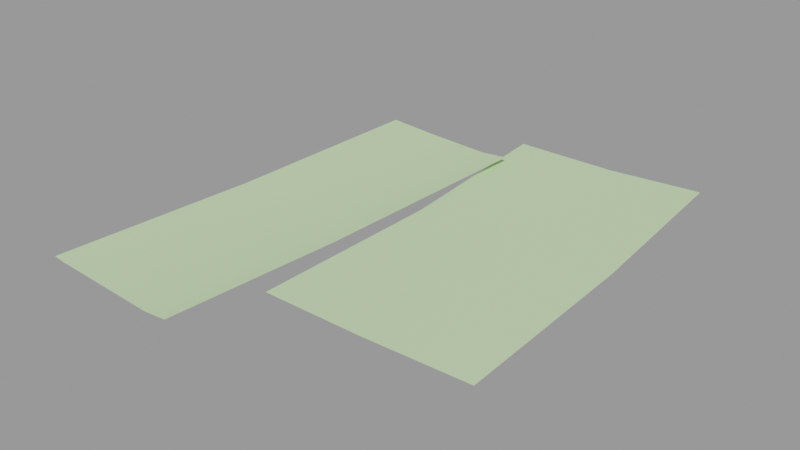 # Source: roof_tiles2.blend  (saved by Blender 2.92.15; exported with 4.5.12 LTS)
import bpy
from mathutils import Matrix  # noqa: F401  (used for matrix-valued properties, if any)

bpy.ops.wm.read_factory_settings(use_empty=True)
scene = bpy.context.scene
scene.name = 'roof_tiles2.qc'

# ---- collections
col_roof_tiles2 = bpy.data.collections.new('roof_tiles2'); scene.collection.children.link(col_roof_tiles2)

# ---- materials (node trees are filled in below, after node groups)
mat_wall019 = bpy.data.materials.new('wall019')
mat_wall019.use_transparent_shadow = False
mat_wall019.diffuse_color = (0.5691, 0.7785, 0.4277, 1.0)

# ---- material node trees

# ---- meshes
me_roof_tiles2_reference = bpy.data.meshes.new('roof_tiles2_reference')
me_roof_tiles2_reference.from_pydata([(6.325, -90.27, 1.16), (1.017, -162.0, 1.401), (5.298, -162.4, 1.249), (31.18, -20.25, 2.945), (11.63, -18.51, 3.233), (18.11, -92.02, 0.9378), (49.71, -100.5, 0.9177), (45.74, -164.7, 1.249), (54.62, -165.1, 2.376), (59.03, -103.9, 2.077), (64.88, -22.84, 4.168), (54.56, -22.1, 2.945), (97.5, -67.89, 1.234), (99.16, -137.7, 2.172), (134.2, -135.1, 0.9215), (66.61, -139.5, 3.735), (63.91, -68.28, 0.9215), (60.02, -4.618, 2.016), (94.83, -2.965, 1.078), (127.6, -1.408, 2.016), (132.0, -65.41, 0.9215)], [], [(0, 1, 2), (3, 4, 0), (3, 0, 5), (0, 2, 5), (2, 6, 5), (2, 7, 6), (6, 7, 8), (6, 8, 9), (10, 6, 9), (10, 11, 6), (6, 11, 3), (6, 3, 5), (12, 13, 14), (12, 15, 13), (12, 16, 15), (12, 17, 16), (12, 18, 17), (12, 19, 18), (12, 20, 19), (12, 14, 20)])
me_roof_tiles2_reference.polygons.foreach_set('use_smooth', [True] * 20)
_uv = me_roof_tiles2_reference.uv_layers.new(name='UVMap')
_uv.uv.foreach_set('vector', [0.773, 0.4158, 0.77, 0.1405, 0.7902, 0.1402, 0.8569, 0.6895, 0.775, 0.6915, 0.773, 0.4158, 0.8569, 0.6895, 0.773, 0.4158, 0.8232, 0.412, 0.773, 0.4158, 0.7902, 0.1402, 0.8232, 0.412, 0.7902, 0.1402, 0.9558, 0.3879, 0.8232, 0.412, 0.7902, 0.1402, 0.9577, 0.1422, 0.9558, 0.3879, 0.9558, 0.3879, 0.9577, 0.1422, 0.9953, 0.1428, 0.9558, 0.3879, 0.9953, 0.1428, 0.9961, 0.3774, 0.9975, 0.6886, 0.9558, 0.3879, 0.9961, 0.3774, 0.9975, 0.6886, 0.9539, 0.6885, 0.9558, 0.3879, 0.9558, 0.3879, 0.9539, 0.6885, 0.8569, 0.6895, 0.9558, 0.3879, 0.8569, 0.6895, 0.8232, 0.412, 0.106, 0.5365, 0.1119, 0.7627, 0.008164, 0.7604, 0.106, 0.5365, 0.2083, 0.7629, 0.1119, 0.7627, 0.106, 0.5365, 0.2052, 0.5319, 0.2083, 0.7629, 0.106, 0.5365, 0.2064, 0.325, 0.2052, 0.5319, 0.106, 0.5365, 0.1036, 0.326, 0.2064, 0.325, 0.106, 0.5365, 0.006763, 0.3264, 0.1036, 0.326, 0.106, 0.5365, 0.003747, 0.5344, 0.006763, 0.3264, 0.106, 0.5365, 0.008164, 0.7604, 0.003747, 0.5344])
me_roof_tiles2_reference.materials.append(mat_wall019)
me_roof_tiles2_reference.use_remesh_fix_poles = True
me_roof_tiles2_reference.use_remesh_preserve_attributes = False
me_roof_tiles2_reference.use_mirror_vertex_groups = False
me_roof_tiles2_reference.update()
me_roof_tiles2_reference.normals_split_custom_set([tuple(v) for v in zip(*[iter([0.01824, -0.01456, 0.9997, 0.02339, 0.0008947, 0.9997, 0.01224, 0.002772, 0.9999, 0.00413, -0.0278, 0.9996, 0.01291, -0.03006, 0.9995, 0.01824, -0.01456, 0.9997, 0.00413, -0.0278, 0.9996, 0.01824, -0.01456, 0.9997, 0.008014, -0.01285, 0.9999, 0.01824, -0.01456, 0.9997, 0.01224, 0.002772, 0.9999, 0.008014, -0.01285, 0.9999, 0.01224, 0.002772, 0.9999, -0.0623, -0.006426, 0.998, 0.008014, -0.01285, 0.9999, 0.01224, 0.002772, 0.9999, -0.06022, 0.008908, 0.9981, -0.0623, -0.006426, 0.998, -0.0623, -0.006426, 0.998, -0.06022, 0.008908, 0.9981, -0.1217, 0.01315, 0.9925, -0.0623, -0.006426, 0.998, -0.1217, 0.01315, 0.9925, -0.1229, -0.001985, 0.9924, -0.1239, -0.01731, 0.9921, -0.0623, -0.006426, 0.998, -0.1229, -0.001985, 0.9924, -0.1239, -0.01731, 0.9921, -0.06437, -0.02185, 0.9977, -0.0623, -0.006426, 0.998, -0.0623, -0.006426, 0.998, -0.06437, -0.02185, 0.9977, 0.00413, -0.0278, 0.9996, -0.0623, -0.006426, 0.998, 0.00413, -0.0278, 0.9996, 0.008014, -0.01285, 0.9999, 0.01023, 0.005, 0.9999, 0.01996, 0.01723, 0.9997, 0.0219, 0.00729, 0.9997, 0.01023, 0.005, 0.9999, 0.01796, 0.02716, 0.9995, 0.01996, 0.01723, 0.9997, 0.01023, 0.005, 0.9999, 0.01369, 0.01017, 0.9999, 0.01796, 0.02716, 0.9995, 0.01023, 0.005, 0.9999, 0.009351, -0.006815, 0.9999, 0.01369, 0.01017, 0.9999, 0.01023, 0.005, 0.9999, 0.0002729, -0.007351, 1.0, 0.009351, -0.006815, 0.9999, 0.01023, 0.005, 0.9999, -0.008818, -0.007763, 0.9999, 0.0002729, -0.007351, 1.0, 0.01023, 0.005, 0.9999, 0.006538, -0.0001568, 1.0, -0.008818, -0.007763, 0.9999, 0.01023, 0.005, 0.9999, 0.0219, 0.00729, 0.9997, 0.006538, -0.0001568, 1.0])] * 3)])
arm_roof_tiles2_qc_skeleton = bpy.data.armatures.new('roof_tiles2.qc_skeleton')  # bones are not reproduced

# ---- objects
ob_roof_tiles2_qc_skeleton = bpy.data.objects.new('roof_tiles2.qc_skeleton', arm_roof_tiles2_qc_skeleton)
ob_roof_tiles2_reference = bpy.data.objects.new('roof_tiles2_reference', me_roof_tiles2_reference)

# ---- transforms, parenting, visibility, modifiers, constraints
ob_roof_tiles2_qc_skeleton.location = (0.0, 0.0, 0.0)
ob_roof_tiles2_qc_skeleton.show_in_front = True
ob_roof_tiles2_qc_skeleton.lineart.crease_threshold = 0.0
ob_roof_tiles2_reference.parent = ob_roof_tiles2_qc_skeleton
ob_roof_tiles2_reference.location = (0.0, 0.0, 0.0)
ob_roof_tiles2_reference.lineart.crease_threshold = 0.0
_vg = ob_roof_tiles2_reference.vertex_groups.new(name='static_prop')
_vg.add([0, 1, 2, 3, 4, 5, 6, 7, 8, 9, 10, 11, 12, 13, 14, 15, 16, 17, 18, 19, 20], 1.0, 'REPLACE')
_m = ob_roof_tiles2_reference.modifiers.new('Armature', 'ARMATURE')
_m.object = ob_roof_tiles2_qc_skeleton

# ---- collection membership
scene.collection.objects.link(ob_roof_tiles2_qc_skeleton)
scene.collection.objects.link(ob_roof_tiles2_reference)
col_roof_tiles2.objects.link(ob_roof_tiles2_qc_skeleton)
col_roof_tiles2.objects.link(ob_roof_tiles2_reference)

# ---- scene / render settings (as saved in the file)
scene.frame_start = 1; scene.frame_end = 250; scene.frame_set(0)
scene.render.engine = 'BLENDER_EEVEE_NEXT'
scene.cycles.use_denoising = False
scene.cycles.samples = 128
scene.cycles.sampling_pattern = 'TABULATED_SOBOL'
scene.cycles.use_adaptive_sampling = False
scene.cycles.use_light_tree = False
scene.view_settings.view_transform = 'Filmic'
bpy.context.view_layer.update()

# ---- added for rendering (the .blend has no active camera and no usable light): camera, sun + grey world if the file has none
cam_auto = bpy.data.cameras.new('AutoCamera')
cam_auto.lens = 50.0
cam_auto.sensor_width = 36.0
cam_auto.clip_end = 3426.06
ob_auto_camera = bpy.data.objects.new('AutoCamera', cam_auto)
scene.collection.objects.link(ob_auto_camera)
ob_auto_camera.location = (262.803, -317.497, 158.717)
ob_auto_camera.rotation_euler = (1.09748, -7.21219e-08, 0.694738)
scene.camera = ob_auto_camera
light_auto_sun = bpy.data.lights.new('AutoSun', 'SUN')
light_auto_sun.energy = 3.0
light_auto_sun.angle = 0.0523599
ob_auto_sun = bpy.data.objects.new('AutoSun', light_auto_sun)
scene.collection.objects.link(ob_auto_sun)
ob_auto_sun.rotation_euler = (0.872665, 0.174533, 0.523599)
if scene.world is None:
    world_auto = bpy.data.worlds.new('AutoWorld')
    world_auto.color = (0.3, 0.3, 0.3)
    scene.world = world_auto
bpy.context.view_layer.update()
